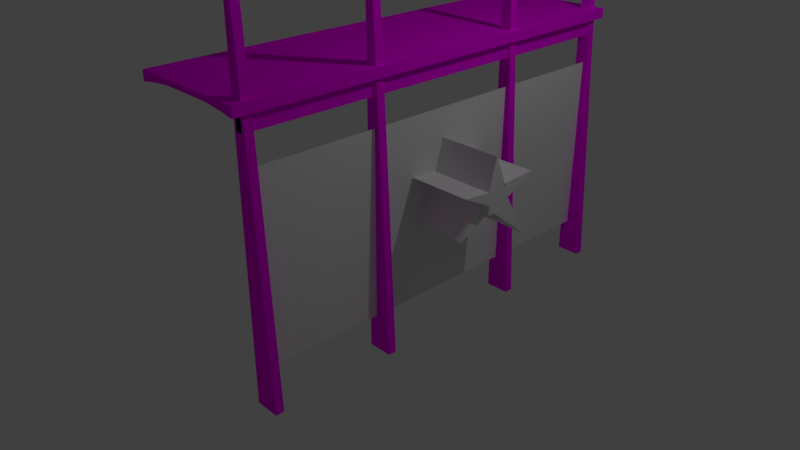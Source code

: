 # Source: fondoTarima.blend  (saved by Blender 2.79.0; exported with 4.5.12 LTS)
import bpy
from mathutils import Matrix  # noqa: F401  (used for matrix-valued properties, if any)

bpy.ops.wm.read_factory_settings(use_empty=True)
scene = bpy.context.scene
scene.name = 'Scene'

# ---- collections
col_collection_1 = bpy.data.collections.new('Collection 1'); scene.collection.children.link(col_collection_1)

# ---- images (referenced by path relative to the original .blend; pixels are not part of the script)
import os
ASSET_DIR = os.environ.get("B2B_ASSET_DIR", "")  # directory of the original .blend (textures are referenced by path, not embedded)
HERE = os.path.dirname(os.path.abspath(__file__))  # packed textures are extracted next to this script under _unpacked/

def load_image(name, relpath, width, height, colorspace="sRGB"):
    """Load a texture the original file referenced (path relative to the .blend, or extracted next to this script)."""
    p = next((c for c in (os.path.join(HERE, relpath), os.path.join(ASSET_DIR, relpath)) if relpath and os.path.exists(c)), "")
    if p:
        img = bpy.data.images.load(p, check_existing=True)
        img.name = name
    else:  # same state as the original file: an image datablock whose file is absent (Cycles renders it pink)
        img = bpy.data.images.new(name, width, height)
        img.source = "FILE"
        img.filepath = "//" + (relpath or name)
    img.colorspace_settings.name = colorspace
    return img
img_metalico_jpg = load_image('metalico.jpg', 'metalico.jpg', 1024, 1024, 'sRGB')
img_laminate_finishes_pr1_jpg = load_image('laminate_finishes_pr1.jpg', 'laminate_finishes_pr1.jpg', 1024, 1024, 'sRGB')

# ---- materials (node trees are filled in below, after node groups)
mat_metalbarras = bpy.data.materials.new('metalBarras')
mat_metalbarras.alpha_threshold = 0.0
mat_metalbarras.roughness = 0.5
mat_techotarima = bpy.data.materials.new('techoTarima')
mat_techotarima.alpha_threshold = 0.0
mat_techotarima.roughness = 0.5
mat_verdeplaqueta = bpy.data.materials.new('verdePlaqueta')
mat_verdeplaqueta.alpha_threshold = 0.0
mat_verdeplaqueta.roughness = 0.5

# ---- material node trees
mat_metalbarras.use_nodes = True; mat_metalbarras.node_tree.nodes.clear()
_N = mat_metalbarras.node_tree.nodes; _L = mat_metalbarras.node_tree.links
n0 = _N.new('ShaderNodeOutputMaterial'); n0.name = 'Material Output'; n0.location = (300, 300)
n1 = _N.new('ShaderNodeTexCoord'); n1.name = 'Texture Coordinate'; n1.location = (-412, 327)
n2 = _N.new('ShaderNodeBsdfDiffuse'); n2.name = 'Diffuse BSDF'; n2.location = (10, 300)
n3 = _N.new('ShaderNodeTexImage'); n3.name = 'Image Texture'; n3.location = (-228, 332)
n3.width = 140
n3.image = img_metalico_jpg
_L.new(n2.outputs[0], n0.inputs[0])
_L.new(n3.outputs[0], n2.inputs[0])
_L.new(n1.outputs[2], n3.inputs[0])
n0.is_active_output = True
mat_techotarima.use_nodes = True; mat_techotarima.node_tree.nodes.clear()
_N = mat_techotarima.node_tree.nodes; _L = mat_techotarima.node_tree.links
n0 = _N.new('ShaderNodeOutputMaterial'); n0.name = 'Material Output'; n0.location = (300, 300)
n1 = _N.new('ShaderNodeBsdfDiffuse'); n1.name = 'Diffuse BSDF'; n1.location = (10, 300)
n2 = _N.new('ShaderNodeTexCoord'); n2.name = 'Texture Coordinate'; n2.location = (-466, 302)
n3 = _N.new('ShaderNodeTexImage'); n3.name = 'Image Texture'; n3.location = (-218, 304)
n3.width = 140
n3.image = img_laminate_finishes_pr1_jpg
_L.new(n1.outputs[0], n0.inputs[0])
_L.new(n2.outputs[3], n3.inputs[0])
_L.new(n3.outputs[0], n1.inputs[0])
n0.is_active_output = True
mat_verdeplaqueta.use_nodes = True; mat_verdeplaqueta.node_tree.nodes.clear()
_N = mat_verdeplaqueta.node_tree.nodes; _L = mat_verdeplaqueta.node_tree.links
n0 = _N.new('ShaderNodeOutputMaterial'); n0.name = 'Material Output'; n0.location = (300, 300)
n1 = _N.new('ShaderNodeBsdfDiffuse'); n1.name = 'Diffuse BSDF'; n1.location = (10, 300)
_L.new(n1.outputs[0], n0.inputs[0])
n0.is_active_output = True

# ---- world
world_world = bpy.data.worlds.new('World'); scene.world = world_world
world_world.color = (0.05088, 0.05088, 0.05088)
world_world.use_sun_shadow = False
world_world.sun_shadow_jitter_overblur = 0.0
world_world.cycles.sampling_method = 'MANUAL'

# ---- cameras
cam_camera = bpy.data.cameras.new('Camera')
cam_camera.clip_end = 100.0
cam_camera.lens = 35.0
cam_camera.sensor_width = 32.0
cam_camera.sensor_height = 18.0
cam_camera.ortho_scale = 7.314
cam_camera.dof.focus_distance = 0.0

# ---- lights
light_lamp = bpy.data.lights.new('Lamp', 'POINT')
light_lamp.transmission_factor = 0.0
light_lamp.cutoff_distance = 30.0
light_lamp.energy = 100.0
light_lamp.shadow_buffer_clip_start = 1.001
light_lamp.shadow_soft_size = 0.1
light_lamp.shadow_maximum_resolution = 0.006
light_lamp.use_absolute_resolution = True

# ---- meshes
me_cube_008 = bpy.data.meshes.new('Cube.008')
me_cube_008.from_pydata([(-1.0, -1.0, -1.0), (-1.0, -1.0, 1.0), (-1.0, 1.0, -1.0), (-1.0, 1.0, 1.0), (1.0, -1.0, -1.0), (1.0, -1.0, 1.0), (1.0, 1.0, -1.0), (1.0, 1.0, 1.0), (-1.0, -101.2, -1.0), (-1.0, -101.2, 1.0), (-1.0, -99.16, -1.0), (-1.0, -99.16, 1.0), (1.0, -101.2, -1.0), (1.0, -101.2, 1.0), (1.0, -99.16, -1.0), (1.0, -99.16, 1.0), (-1.0, -70.49, -1.0), (-1.0, -70.49, 1.0), (-1.0, -68.49, -1.0), (-1.0, -68.49, 1.0), (1.0, -70.49, -1.0), (1.0, -70.49, 1.0), (1.0, -68.49, -1.0), (1.0, -68.49, 1.0), (-1.0, -30.27, -1.0), (-1.0, -30.27, 1.0), (-1.0, -28.27, -1.0), (-1.0, -28.27, 1.0), (1.0, -30.27, -1.0), (1.0, -30.27, 1.0), (1.0, -28.27, -1.0), (1.0, -28.27, 1.0), (0.9096, -101.2, -4.209), (0.9096, -101.2, -0.2095), (0.9096, 0.9916, -4.21), (0.9096, 0.9916, -0.2095), (1.024, -101.2, -4.209), (1.024, -101.2, -0.2095), (1.024, 0.9916, -4.21), (1.024, 0.9916, -0.2095), (0.8668, -70.21, -63.42), (0.8668, -70.21, 25.31), (0.8668, -68.21, -63.42), (0.8668, -68.21, 25.31), (1.295, -70.21, -63.42), (0.9758, -70.21, 25.31), (1.295, -68.21, -63.42), (0.9758, -68.21, 25.31), (0.8668, -30.36, -63.42), (0.8668, -30.36, 25.31), (0.8668, -28.36, -63.42), (0.8668, -28.36, 25.31), (1.295, -30.36, -63.42), (0.9758, -30.36, 25.31), (1.295, -28.36, -63.42), (0.9758, -28.36, 25.31), (0.8668, -101.2, -63.42), (0.8668, -101.2, 25.31), (0.8668, -99.17, -63.42), (0.8668, -99.17, 25.31), (1.295, -101.2, -63.42), (0.9758, -101.2, 25.31), (1.295, -99.17, -63.42), (0.9758, -99.17, 25.31), (0.8668, -1.01, -63.42), (0.8668, -1.01, 25.31), (0.8668, 0.9902, -63.42), (0.8668, 0.9902, 25.31), (1.295, -1.01, -63.42), (0.9758, -1.01, 25.31), (1.295, 0.9902, -63.42), (0.9758, 0.9902, 25.31)], [], [(0, 1, 3, 2), (2, 3, 7, 6), (6, 7, 5, 4), (4, 5, 1, 0), (2, 6, 4, 0), (7, 3, 1, 5), (8, 9, 11, 10), (10, 11, 15, 14), (14, 15, 13, 12), (12, 13, 9, 8), (10, 14, 12, 8), (15, 11, 9, 13), (16, 17, 19, 18), (18, 19, 23, 22), (22, 23, 21, 20), (20, 21, 17, 16), (18, 22, 20, 16), (23, 19, 17, 21), (24, 25, 27, 26), (26, 27, 31, 30), (30, 31, 29, 28), (28, 29, 25, 24), (26, 30, 28, 24), (31, 27, 25, 29), (32, 33, 35, 34), (34, 35, 39, 38), (38, 39, 37, 36), (36, 37, 33, 32), (34, 38, 36, 32), (39, 35, 33, 37), (40, 41, 43, 42), (42, 43, 47, 46), (46, 47, 45, 44), (44, 45, 41, 40), (42, 46, 44, 40), (47, 43, 41, 45), (48, 49, 51, 50), (50, 51, 55, 54), (54, 55, 53, 52), (52, 53, 49, 48), (50, 54, 52, 48), (55, 51, 49, 53), (56, 57, 59, 58), (58, 59, 63, 62), (62, 63, 61, 60), (60, 61, 57, 56), (58, 62, 60, 56), (63, 59, 57, 61), (64, 65, 67, 66), (66, 67, 71, 70), (70, 71, 69, 68), (68, 69, 65, 64), (66, 70, 68, 64), (71, 67, 65, 69)])
_uv = me_cube_008.uv_layers.new(name='UVMap')
_uv.uv.foreach_set('vector', [1.931, -1.131, 1.706, -1.131, 1.706, -1.224, 1.931, -1.224, 1.931, -1.41, 1.706, -1.41, 1.706, -1.503, 1.931, -1.503, 2.156, -1.131, 1.931, -1.131, 1.931, -1.224, 2.156, -1.224, 1.706, -1.317, 1.706, -1.41, 1.931, -1.41, 1.931, -1.317, 1.931, -0.6658, 1.706, -0.6658, 1.706, -0.7588, 1.931, -0.7588, 1.931, -1.131, 1.931, -1.038, 1.706, -1.038, 1.706, -1.131, 1.931, -1.224, 1.706, -1.224, 1.706, -1.317, 1.931, -1.317, 1.706, -0.7588, 1.706, -0.8518, 1.931, -0.8518, 1.931, -0.7588, 2.156, -1.038, 1.931, -1.038, 1.931, -1.131, 2.156, -1.131, 1.706, -1.782, 1.706, -1.875, 1.931, -1.875, 1.931, -1.782, 1.931, -1.596, 2.156, -1.596, 2.156, -1.503, 1.931, -1.503, 2.156, -1.782, 1.931, -1.782, 1.931, -1.875, 2.156, -1.875, 1.931, -0.8518, 1.706, -0.8518, 1.706, -0.9448, 1.931, -0.9448, 1.706, -1.689, 1.706, -1.782, 1.931, -1.782, 1.931, -1.689, 2.156, -1.224, 1.931, -1.224, 1.931, -1.317, 2.156, -1.317, 1.706, -0.9448, 1.706, -1.038, 1.931, -1.038, 1.931, -0.9448, 1.931, -1.689, 2.156, -1.689, 2.156, -1.596, 1.931, -1.596, 1.931, -0.4799, 1.706, -0.4799, 1.706, -0.5729, 1.931, -0.5729, 2.156, -1.317, 1.931, -1.317, 1.931, -1.41, 2.156, -1.41, 1.706, -1.503, 1.706, -1.596, 1.931, -1.596, 1.931, -1.503, 2.156, -1.41, 1.931, -1.41, 1.931, -1.503, 2.156, -1.503, 1.706, -1.596, 1.706, -1.689, 1.931, -1.689, 1.931, -1.596, 1.931, -1.782, 2.156, -1.782, 2.156, -1.689, 1.931, -1.689, 1.931, -0.5729, 1.706, -0.5729, 1.706, -0.6658, 1.931, -0.6658, -0.9559, 2.875, -1.406, 2.875, -1.406, -1.875, -0.9559, -1.875, 1.944, -0.6658, 1.944, -0.4799, 1.931, -0.4799, 1.931, -0.6658, -0.5058, 2.875, -0.9559, 2.875, -0.9559, -1.875, -0.5058, -1.875, 1.944, -0.4799, 1.944, -0.6658, 1.957, -0.6658, 1.957, -0.4799, 1.693, -1.875, 1.706, -1.875, 1.706, 2.875, 1.693, 2.875, 1.693, 2.875, 1.68, 2.875, 1.68, -1.875, 1.693, -1.875, -0.2808, 2.25, -0.2808, -1.875, -0.05576, -1.875, -0.05576, 2.25, 1.439, -1.875, 1.439, 2.25, 1.427, 2.25, 1.391, -1.875, -0.5058, 2.25, -0.5058, -1.875, -0.2808, -1.875, -0.2808, 2.25, 1.487, 2.25, 1.523, -1.875, 1.535, -1.875, 1.535, 2.25, 1.931, -0.9448, 1.979, -0.9448, 1.979, -0.8518, 1.931, -0.8518, 1.969, -0.4799, 1.957, -0.4799, 1.957, -0.5729, 1.969, -0.5729, 0.1693, 2.25, 0.1693, -1.875, 0.3943, -1.875, 0.3943, 2.25, 1.391, -1.875, 1.391, 2.25, 1.379, 2.25, 1.343, -1.875, 0.8443, -1.875, 0.8443, 2.25, 0.6193, 2.25, 0.6193, -1.875, 1.439, 2.25, 1.475, -1.875, 1.487, -1.875, 1.487, 2.25, 1.979, -0.6658, 1.931, -0.6658, 1.931, -0.7588, 1.979, -0.7588, 1.981, -0.5729, 1.969, -0.5729, 1.969, -0.6658, 1.981, -0.6658, 1.069, 2.25, 1.069, -1.875, 1.294, -1.875, 1.294, 2.25, 1.343, -1.875, 1.343, 2.25, 1.33, 2.25, 1.294, -1.875, -0.05576, 2.25, -0.05576, -1.875, 0.1693, -1.875, 0.1693, 2.25, 1.632, 2.25, 1.668, -1.875, 1.68, -1.875, 1.68, 2.25, 1.979, -0.7588, 1.931, -0.7588, 1.931, -0.8518, 1.979, -0.8518, 1.969, -0.5729, 1.957, -0.5729, 1.957, -0.6658, 1.969, -0.6658, 0.3943, 2.25, 0.3943, -1.875, 0.6193, -1.875, 0.6193, 2.25, 1.535, 2.25, 1.536, -1.875, 1.548, -1.875, 1.584, 2.25, 1.069, -1.875, 1.069, 2.25, 0.8443, 2.25, 0.8443, -1.875, 1.584, 2.25, 1.62, -1.875, 1.632, -1.875, 1.632, 2.25, 1.931, -1.038, 1.979, -1.038, 1.979, -0.9448, 1.931, -0.9448, 1.981, -0.4799, 1.969, -0.4799, 1.969, -0.5729, 1.981, -0.5729])
me_cube_008.materials.append(mat_metalbarras)
me_cube_008.use_remesh_preserve_volume = False
me_cube_008.use_remesh_preserve_attributes = False
me_cube_008.use_mirror_vertex_groups = False
me_cube_008.update()
me_cube_006 = bpy.data.meshes.new('Cube.006')
me_cube_006.from_pydata([(-1.0, -1.0, 1.0), (-1.0, 1.0, 1.0), (1.0, -1.0, 1.0), (1.0, 1.0, 1.0), (1.0, -1.0, 0.2212), (-0.7369, 1.0, 0.4168), (-1.0, -1.0, 0.1806), (-0.7369, -1.0, 0.4168), (0.7821, 1.0, 0.4168), (0.7821, -1.0, 0.4168), (0.4098, 1.0, 0.6065), (0.4098, -1.0, 0.6065), (-1.0, 1.0, 0.1806), (1.0, 1.0, 0.2212), (-0.3646, 1.0, 0.6065), (-0.3646, -1.0, 0.6065), (0.02259, 1.0, 0.6706), (0.02259, -1.0, 0.6706)], [], [(3, 1, 0, 2), (14, 15, 7, 5), (8, 9, 11, 10), (13, 8, 10, 16, 14, 5, 12, 1, 3), (16, 17, 15, 14), (9, 8, 13, 4), (6, 7, 15, 17, 11, 9, 4, 2, 0), (12, 6, 0, 1), (4, 13, 3, 2), (5, 7, 6, 12), (10, 11, 17, 16)])
_uv = me_cube_006.uv_layers.new(name='UVMap')
_uv.uv.foreach_set('vector', [-0.7909, 0.4888, 1.791, 0.4888, 1.791, 1.063, -0.7909, 1.063, -0.7909, 0.2782, 1.791, 0.2782, 1.791, 0.3965, -0.7909, 0.3965, -0.7909, -0.02011, 1.791, -0.02011, 1.791, 0.06582, -0.7909, 0.06582, 0.5, 1.0, 0.8214, 0.883, 0.9924, 0.5868, 0.933, 0.25, 0.671, 0.03015, 0.329, 0.03015, 0.06699, 0.25, 0.007596, 0.5868, 0.1786, 0.883, -0.7909, 0.1665, 1.791, 0.1665, 1.791, 0.2782, -0.7909, 0.2782, 1.791, -0.02011, -0.7909, -0.02011, -0.7909, -0.0632, 1.791, -0.0632, 0.5, 1.0, 0.8214, 0.883, 0.9924, 0.5868, 0.933, 0.25, 0.671, 0.03015, 0.329, 0.03015, 0.06699, 0.25, 0.007596, 0.5868, 0.1786, 0.883, 0.0, 0.0, 1.0, 0.0, 1.0, 1.0, 0.0, 1.0, 0.0, 0.0, 1.0, 0.0, 1.0, 1.0, 0.0, 1.0, -0.7909, 0.3965, 1.791, 0.3965, 1.791, 0.4888, -0.7909, 0.4888, -0.7909, 0.06582, 1.791, 0.06582, 1.791, 0.1665, -0.7909, 0.1665])
me_cube_006.materials.append(mat_techotarima)
me_cube_006.use_remesh_preserve_volume = False
me_cube_006.use_remesh_preserve_attributes = False
me_cube_006.use_mirror_vertex_groups = False
me_cube_006.update()
me_plane = bpy.data.meshes.new('Plane')
me_plane.from_pydata([(-1.0, -1.0, 0.0), (1.0, -1.0, 0.0), (-1.0, 1.0, 0.0), (1.0, 1.0, 0.0)], [], [(0, 1, 3, 2)])
me_plane.materials.append(mat_verdeplaqueta)
me_plane.use_remesh_preserve_volume = False
me_plane.use_remesh_preserve_attributes = False
me_plane.use_mirror_vertex_groups = False
me_plane.update()
me_cube_013 = bpy.data.meshes.new('Cube.013')
me_cube_013.from_pydata([(0.8445, -1.0, -0.596), (0.3254, -1.0, 0.8644), (0.8445, 1.0, -0.596), (0.3254, 1.0, 0.8644), (0.8597, -1.0, -0.596), (1.0, -1.0, 1.0), (0.8597, 1.0, -0.596), (1.0, 1.0, 1.0), (-0.3834, -1.31, 1.924), (0.5812, -1.31, 1.663), (-0.3834, 0.9952, 1.924), (0.5812, 0.9952, 1.663), (-0.3913, -1.31, 1.909), (0.2189, -1.31, 1.0), (-0.3913, 0.9952, 1.909), (0.2189, 0.9952, 1.0), (0.7409, -1.066, 0.5772), (0.2008, -1.066, 1.056), (0.7409, 0.9879, 0.5772), (0.2008, 0.9879, 1.056), (1.116, -1.066, 1.267), (0.5757, -1.066, 1.746), (1.116, 0.9879, 1.267), (0.5757, 0.9879, 1.746), (0.2008, 0.9879, 1.056), (0.7409, 0.9879, 0.5772), (1.116, 0.9879, 1.267), (0.5757, 0.9879, 1.746), (0.7409, -1.312, 0.5772), (0.2008, -1.312, 1.056), (0.5757, -1.312, 1.746), (1.116, -1.312, 1.267), (-0.3303, 0.9952, 0.1931), (0.517, 0.9952, 0.784), (-0.3303, -1.31, 0.1931), (0.517, -1.31, 0.784), (-0.3363, 0.9952, 0.1995), (0.2464, 0.9952, 1.077), (-0.3363, -1.31, 0.1995), (0.2464, -1.31, 1.077), (1.015, -1.31, 2.781), (0.9037, -1.31, 1.438), (1.015, 0.9952, 2.781), (0.9037, 0.9952, 1.438), (1.008, -1.31, 2.786), (0.4551, -1.31, 1.615), (1.008, 0.9952, 2.786), (0.4551, 0.9952, 1.615), (2.335, -1.31, 1.363), (0.8807, -1.31, 0.805), (2.335, 0.9952, 1.363), (0.8807, 0.9952, 0.805), (2.336, -1.31, 1.382), (0.857, -1.31, 1.538), (2.336, 0.9952, 1.382), (0.857, 0.9952, 1.538)], [], [(0, 1, 3, 2), (2, 3, 7, 6), (6, 7, 5, 4), (4, 5, 1, 0), (2, 6, 4, 0), (7, 3, 1, 5), (8, 9, 11, 10), (10, 11, 15, 14), (14, 15, 13, 12), (12, 13, 9, 8), (10, 14, 12, 8), (15, 11, 9, 13), (16, 17, 19, 18), (22, 18, 25, 26), (22, 23, 21, 20), (17, 16, 28, 29), (18, 22, 20, 16), (23, 19, 17, 21), (25, 24, 27, 26), (19, 23, 27, 24), (18, 19, 24, 25), (23, 22, 26, 27), (31, 30, 29, 28), (16, 20, 31, 28), (21, 17, 29, 30), (20, 21, 30, 31), (32, 33, 35, 34), (34, 35, 39, 38), (38, 39, 37, 36), (36, 37, 33, 32), (34, 38, 36, 32), (39, 35, 33, 37), (40, 41, 43, 42), (42, 43, 47, 46), (46, 47, 45, 44), (44, 45, 41, 40), (42, 46, 44, 40), (47, 43, 41, 45), (48, 49, 51, 50), (50, 51, 55, 54), (54, 55, 53, 52), (52, 53, 49, 48), (50, 54, 52, 48), (55, 51, 49, 53)])
me_cube_013.use_remesh_preserve_volume = False
me_cube_013.use_remesh_preserve_attributes = False
me_cube_013.use_mirror_vertex_groups = False
me_cube_013.update()

# ---- objects
ob_cube_006 = bpy.data.objects.new('Cube.006', me_cube_008)
ob_cube_004 = bpy.data.objects.new('Cube.004', me_cube_006)
ob_plane = bpy.data.objects.new('Plane', me_plane)
ob_lamp = bpy.data.objects.new('Lamp', light_lamp)
ob_camera = bpy.data.objects.new('Camera', cam_camera)
ob_cube_001 = bpy.data.objects.new('Cube.001', me_cube_013)

# ---- transforms, parenting, visibility, modifiers, constraints
ob_cube_006.location = (0.5982, 2.471, 2.863)
ob_cube_006.scale = (0.7, 0.05, 0.05)
ob_cube_006.lineart.crease_threshold = 0.0
ob_cube_004.location = (0.6412, -0.04462, 2.812)
ob_cube_004.scale = (0.75, 2.68, 0.15)
ob_cube_004.lineart.crease_threshold = 0.0
ob_plane.location = (1.31, 0.0, 1.22)
ob_plane.rotation_euler = (-8.581e-06, 1.566, 3.142)
ob_plane.scale = (1.1, 2.5, 1.0)
ob_plane.lineart.crease_threshold = 0.0
_m = ob_plane.modifiers.new('Boolean', 'BOOLEAN')
_m.solver = 'FAST'
ob_lamp.location = (4.076, 1.005, 5.904)
ob_lamp.rotation_euler = (0.6503, 0.05522, 1.866)
ob_lamp.lock_rotations_4d = False
ob_lamp.empty_display_type = 'ARROWS'
ob_lamp.color = (0.0, 0.0, 0.0, 0.0)
ob_lamp.lineart.crease_threshold = 0.0
ob_camera.location = (7.481, -6.508, 5.344)
ob_camera.rotation_euler = (1.109, 0.0, 0.8149)
ob_camera.lock_rotations_4d = False
ob_camera.empty_display_type = 'ARROWS'
ob_camera.color = (0.0, 0.0, 0.0, 0.0)
ob_camera.display_type = 'WIRE'
ob_camera.lineart.crease_threshold = 0.0
ob_cube_001.location = (1.628, -0.4833, 1.476)
ob_cube_001.rotation_euler = (0.0, 0.9641, 7.854)
ob_cube_001.scale = (0.4239, 0.3531, 0.3319)
ob_cube_001.lineart.crease_threshold = 0.0

# ---- collection membership
col_collection_1.objects.link(ob_cube_006)
col_collection_1.objects.link(ob_cube_004)
col_collection_1.objects.link(ob_plane)
col_collection_1.objects.link(ob_lamp)
col_collection_1.objects.link(ob_camera)
col_collection_1.objects.link(ob_cube_001)

# ---- scene / render settings (as saved in the file)
scene.camera = ob_camera
scene.frame_start = 1; scene.frame_end = 250; scene.frame_set(1)
scene.render.engine = 'CYCLES'
scene.render.resolution_percentage = 50
scene.render.dither_intensity = 0.0
scene.cycles.use_denoising = False
scene.cycles.samples = 128
scene.cycles.sampling_pattern = 'TABULATED_SOBOL'
scene.cycles.use_adaptive_sampling = False
scene.cycles.use_light_tree = False
scene.cycles.blur_glossy = 0.0
scene.cycles.sample_clamp_indirect = 0.0
scene.view_settings.view_transform = 'Standard'
bpy.context.view_layer.update()
